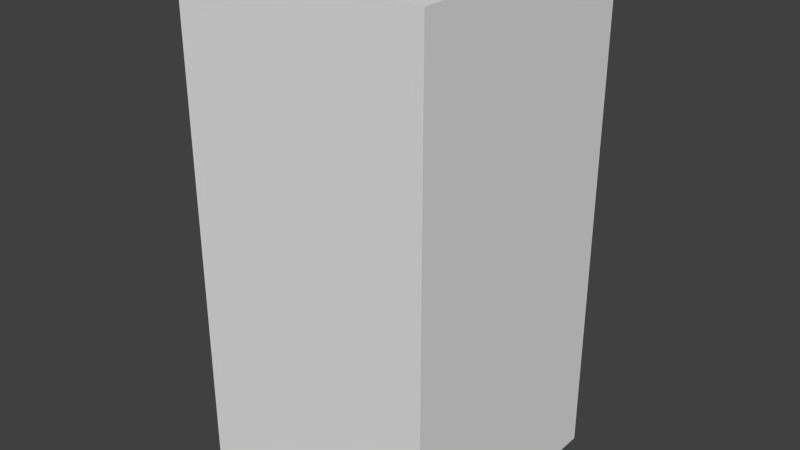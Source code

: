 # Source: redAxesEight.blend  (saved by Blender 2.68.0; exported with 4.5.12 LTS)
import bpy
from mathutils import Matrix  # noqa: F401  (used for matrix-valued properties, if any)

bpy.ops.wm.read_factory_settings(use_empty=True)
scene = bpy.context.scene
scene.name = 'Scene'

# ---- collections
col_collection_1 = bpy.data.collections.new('Collection 1'); scene.collection.children.link(col_collection_1)

# ---- world
world_world = bpy.data.worlds.new('World'); scene.world = world_world
world_world.color = (0.05088, 0.05088, 0.05088)
world_world.use_sun_shadow = False
world_world.sun_shadow_jitter_overblur = 0.0
world_world.cycles.sampling_method = 'MANUAL'
world_world.cycles.sample_map_resolution = 256

# ---- meshes
me_redaxeseight = bpy.data.meshes.new('redAxesEight')
me_redaxeseight.from_pydata([(-0.5, -0.5, -1.0), (-0.5, 0.5, -1.0), (0.5, 0.5, -1.0), (0.5, -0.5, -1.0), (-0.5, -0.5, 1.0), (-0.5, 0.5, 1.0), (0.5, 0.5, 1.0), (0.5, -0.5, 1.0)], [], [(4, 5, 1, 0), (5, 6, 2, 1), (6, 7, 3, 2), (7, 4, 0, 3), (0, 1, 2, 3), (7, 6, 5, 4)])
me_redaxeseight.use_remesh_preserve_volume = False
me_redaxeseight.use_remesh_preserve_attributes = False
me_redaxeseight.use_mirror_vertex_groups = False
me_redaxeseight.update()

# ---- objects
ob_redaxeseight = bpy.data.objects.new('redAxesEight', me_redaxeseight)

# ---- transforms, parenting, visibility, modifiers, constraints
ob_redaxeseight.location = (0.0, 0.0, 0.0)
ob_redaxeseight.lineart.crease_threshold = 0.0

# ---- collection membership
col_collection_1.objects.link(ob_redaxeseight)

# ---- scene / render settings (as saved in the file)
scene.frame_start = 1; scene.frame_end = 250; scene.frame_set(1)
scene.render.engine = 'BLENDER_EEVEE_NEXT'
scene.render.image_settings.color_mode = 'RGB'
scene.render.image_settings.compression = 90
scene.render.resolution_percentage = 50
scene.render.dither_intensity = 0.0
scene.cycles.use_denoising = False
scene.cycles.samples = 10
scene.cycles.sampling_pattern = 'TABULATED_SOBOL'
scene.cycles.light_sampling_threshold = 0.0
scene.cycles.use_adaptive_sampling = False
scene.cycles.use_light_tree = False
scene.cycles.blur_glossy = 0.0
scene.cycles.volume_bounces = 1
scene.cycles.pixel_filter_type = 'GAUSSIAN'
scene.cycles.sample_clamp_indirect = 0.0
scene.view_settings.view_transform = 'Standard'
bpy.context.view_layer.update()

# ---- added for rendering (the .blend has no active camera and no usable light): camera, sun
cam_auto = bpy.data.cameras.new('AutoCamera')
cam_auto.lens = 50.0
cam_auto.sensor_width = 36.0
cam_auto.clip_end = 1000.0
ob_auto_camera = bpy.data.objects.new('AutoCamera', cam_auto)
scene.collection.objects.link(ob_auto_camera)
ob_auto_camera.location = (2.26633, -2.71959, 1.81306)
ob_auto_camera.rotation_euler = (1.09748, -7.21219e-08, 0.694738)
scene.camera = ob_auto_camera
light_auto_sun = bpy.data.lights.new('AutoSun', 'SUN')
light_auto_sun.energy = 3.0
light_auto_sun.angle = 0.0523599
ob_auto_sun = bpy.data.objects.new('AutoSun', light_auto_sun)
scene.collection.objects.link(ob_auto_sun)
ob_auto_sun.rotation_euler = (0.872665, 0.174533, 0.523599)
bpy.context.view_layer.update()
